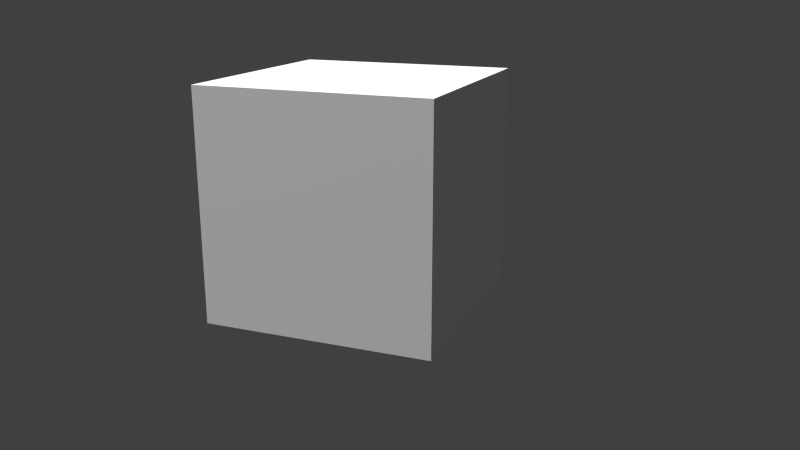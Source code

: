 # Source: kamerafahrt-Szene-7.blend  (saved by Blender 2.71.0; exported with 4.5.12 LTS)
import bpy
from mathutils import Matrix  # noqa: F401  (used for matrix-valued properties, if any)

bpy.ops.wm.read_factory_settings(use_empty=True)
scene = bpy.context.scene
scene.name = 'Scene'

# ---- collections
col_collection_1 = bpy.data.collections.new('Collection 1'); scene.collection.children.link(col_collection_1)
col_welt = bpy.data.collections.new('welt')  # instanced only; not linked into the scene

# ---- materials (node trees are filled in below, after node groups)
mat_material_001 = bpy.data.materials.new('Material.001')
mat_material_001.alpha_threshold = 0.0
mat_material_001.roughness = 0.5
mat_material_001.line_color = (0.0, 0.0, 0.0, 1.0)

# ---- material node trees
mat_material_001.use_nodes = True; mat_material_001.node_tree.nodes.clear()
_N = mat_material_001.node_tree.nodes; _L = mat_material_001.node_tree.links
n0 = _N.new('ShaderNodeOutputMaterial'); n0.name = 'Material Output'; n0.location = (300, 300)
n1 = _N.new('ShaderNodeEmission'); n1.name = 'Emission'; n1.location = (110, 300)
n1.inputs[0].default_value = (0.8, 0.8, 0.8, 1.0)
n1.inputs[1].default_value = 10.0
_L.new(n1.outputs[0], n0.inputs[0])
n0.is_active_output = True

# ---- world
world_world = bpy.data.worlds.new('World'); scene.world = world_world
world_world.color = (0.05088, 0.05088, 0.05088)
world_world.use_sun_shadow = False
world_world.sun_shadow_jitter_overblur = 0.0
world_world.cycles.sampling_method = 'MANUAL'
world_world.cycles.sample_map_resolution = 256

# ---- cameras
cam_camera = bpy.data.cameras.new('Camera')
cam_camera.clip_end = 100.0
cam_camera.lens = 35.0
cam_camera.sensor_width = 32.0
cam_camera.sensor_height = 18.0
cam_camera.ortho_scale = 7.314
cam_camera.dof.focus_distance = 0.0

# ---- meshes
me_cube = bpy.data.meshes.new('Cube')
me_cube.from_pydata([(-1.0, -1.0, -1.0), (-1.0, 1.0, -1.0), (1.0, 1.0, -1.0), (1.0, -1.0, -1.0), (-1.0, -1.0, 1.0), (-1.0, 1.0, 1.0), (1.0, 1.0, 1.0), (1.0, -1.0, 1.0)], [], [(4, 5, 1, 0), (5, 6, 2, 1), (6, 7, 3, 2), (7, 4, 0, 3), (0, 1, 2, 3), (7, 6, 5, 4)])
me_cube.use_remesh_preserve_volume = False
me_cube.use_remesh_preserve_attributes = False
me_cube.use_mirror_vertex_groups = False
me_cube.update()
me_plane = bpy.data.meshes.new('Plane')
me_plane.from_pydata([(-1.0, -1.0, 0.0), (1.0, -1.0, 0.0), (-1.0, 1.0, 0.0), (1.0, 1.0, 0.0)], [], [(0, 1, 3, 2)])
me_plane.materials.append(mat_material_001)
me_plane.use_remesh_preserve_volume = False
me_plane.use_remesh_preserve_attributes = False
me_plane.use_mirror_vertex_groups = False
me_plane.update()

# ---- objects
ob_welt = bpy.data.objects.new('welt', None)
ob_cube = bpy.data.objects.new('Cube', me_cube)
ob_empty = bpy.data.objects.new('Empty', None)
ob_camera = bpy.data.objects.new('Camera', cam_camera)
ob_plane = bpy.data.objects.new('Plane', me_plane)

# ---- transforms, parenting, visibility, modifiers, constraints
ob_welt.location = (0.0, 0.0, 0.0)
ob_welt.empty_image_offset = (0.0, 0.0)
ob_welt.show_instancer_for_render = False
ob_welt.instance_type = 'COLLECTION'
ob_welt.lineart.crease_threshold = 0.0
ob_cube.location = (3.426, -3.685, 0.09661)
ob_cube.scale = (0.09851, 0.09851, 0.09851)
ob_cube.lineart.crease_threshold = 0.0
ob_empty.location = (2.672, -1.695, -0.5703)
ob_empty.rotation_euler = (2.522e-07, -1.28, 1.948)
ob_empty.empty_image_offset = (0.0, 0.0)
ob_empty.lineart.crease_threshold = 0.0
ob_camera.parent = ob_empty
ob_camera.matrix_parent_inverse = Matrix(((1.0, 0.0, 0.0, 3.0), (0.0, 1.0, 0.0, -6.0), (0.0, 0.0, 1.0, -0.01957), (0.0, 0.0, 0.0, 1.0)))
ob_camera.location = (-3.0, 6.0, 3.0)
ob_camera.rotation_euler = (0.0, 0.0, -1.571)
ob_camera.scale = (1.0, 1.0, 1.0)
ob_camera.lock_rotations_4d = False
ob_camera.empty_display_type = 'ARROWS'
ob_camera.color = (0.0, 0.0, 0.0, 0.0)
ob_camera.display_type = 'WIRE'
ob_camera.lineart.crease_threshold = 0.0
ob_plane.location = (0.532, -5.932, 9.741)
ob_plane.rotation_euler = (0.203, -0.0, 0.0)
ob_plane.scale = (4.331, 4.331, 4.331)
ob_plane.lineart.crease_threshold = 0.0
ob_welt.instance_collection = col_welt

# ---- collection membership
col_collection_1.objects.link(ob_welt)
col_collection_1.objects.link(ob_cube)
col_collection_1.objects.link(ob_empty)
col_collection_1.objects.link(ob_camera)
col_collection_1.objects.link(ob_plane)

# ---- scene / render settings (as saved in the file)
scene.camera = ob_camera
scene.frame_start = 0; scene.frame_end = 235; scene.frame_set(0)
scene.render.engine = 'CYCLES'
scene.render.image_settings.file_format = 'FFMPEG'
scene.render.resolution_percentage = 50
scene.render.fps = 25
scene.render.dither_intensity = 0.0
scene.cycles.use_denoising = False
scene.cycles.samples = 10
scene.cycles.sampling_pattern = 'TABULATED_SOBOL'
scene.cycles.light_sampling_threshold = 0.0
scene.cycles.use_adaptive_sampling = False
scene.cycles.use_light_tree = False
scene.cycles.blur_glossy = 0.0
scene.cycles.volume_bounces = 1
scene.cycles.pixel_filter_type = 'GAUSSIAN'
scene.cycles.sample_clamp_indirect = 0.0
scene.view_settings.view_transform = 'Standard'
bpy.context.view_layer.update()

